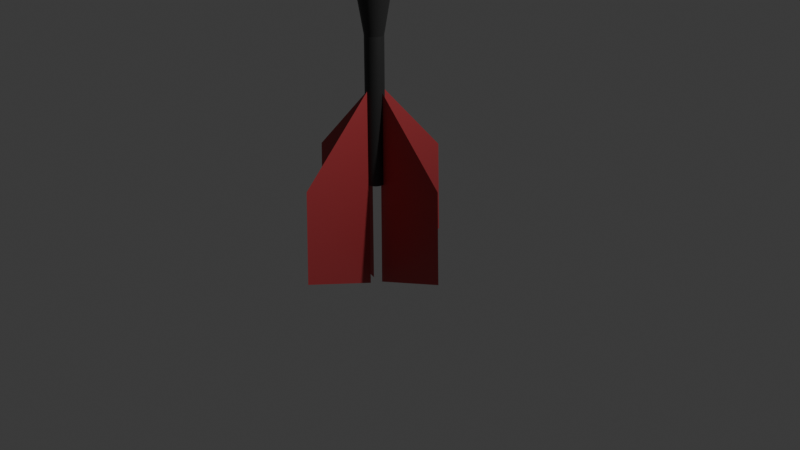 # Source: DartModel.blend  (saved by Blender 4.4.32; exported with 4.5.12 LTS)
import bpy
from mathutils import Matrix  # noqa: F401  (used for matrix-valued properties, if any)

bpy.ops.wm.read_factory_settings(use_empty=True)
scene = bpy.context.scene
scene.name = 'Scene'

# ---- collections
col_collection = bpy.data.collections.new('Collection'); scene.collection.children.link(col_collection)

# ---- materials (node trees are filled in below, after node groups)
mat_material_002 = bpy.data.materials.new('Material.002')
mat_material_003 = bpy.data.materials.new('Material.003')
mat_material_001 = bpy.data.materials.new('Material.001')
mat_material_001.preview_render_type = 'FLAT'

# ---- node groups
ng_smooth_by_angle = bpy.data.node_groups.new('Smooth by Angle', 'GeometryNodeTree')
_s = ng_smooth_by_angle.interface.new_socket(name='Mesh', in_out='OUTPUT', socket_type='NodeSocketGeometry')
_s = ng_smooth_by_angle.interface.new_socket(name='Mesh', in_out='INPUT', socket_type='NodeSocketGeometry')
_s = ng_smooth_by_angle.interface.new_socket(name='Angle', in_out='INPUT', socket_type='NodeSocketFloat')
_s.subtype = 'ANGLE'
_s.default_value = 0.5236
_s.min_value = 0.0
_s.max_value = 3.142
_s.description = 'Maximum face angle for smooth edges'
_s = ng_smooth_by_angle.interface.new_socket(name='Ignore Sharpness', in_out='INPUT', socket_type='NodeSocketBool')
_s.force_non_field = True
ng_smooth_by_angle.description = 'Set the sharpness of mesh edges based on the angle between the neighboring faces'
ng_smooth_by_angle.is_modifier = True
_N = ng_smooth_by_angle.nodes; _L = ng_smooth_by_angle.links
n0 = _N.new('GeometryNodeSetShadeSmooth'); n0.name = 'Set Shade Smooth'; n0.location = (120, -80)
n0.domain = 'EDGE'
n1 = _N.new('GeometryNodeSetShadeSmooth'); n1.name = 'Set Shade Smooth.001'; n1.location = (300, -80)
n2 = _N.new('NodeGroupOutput'); n2.name = 'Group Output'; n2.location = (480, -80)
n3 = _N.new('GeometryNodeInputMeshEdgeAngle'); n3.name = 'Edge Angle'; n3.location = (-440, -240)
n4 = _N.new('NodeGroupInput'); n4.name = 'Group Input'; n4.location = (-80, -80)
n5 = _N.new('GeometryNodeInputEdgeSmooth'); n5.name = 'Is Edge Smooth'; n5.location = (-260, -120)
n6 = _N.new('GeometryNodeInputShadeSmooth'); n6.name = 'Is Shade Smooth'; n6.location = (-440, -397)
n7 = _N.new('FunctionNodeCompare'); n7.name = 'Compare'; n7.location = (-260, -260)
n7.operation = 'LESS_EQUAL'
n7.inputs[6].default_value = (0.0, 0.0, 0.0, 0.0)
n7.inputs[7].default_value = (0.0, 0.0, 0.0, 0.0)
n8 = _N.new('FunctionNodeBooleanMath'); n8.name = 'Boolean Math.001'; n8.location = (-80, -260)
n9 = _N.new('NodeGroupInput'); n9.name = 'Group Input.001'; n9.location = (-440, -329)
n10 = _N.new('NodeGroupInput'); n10.name = 'Group Input.002'; n10.location = (-259, -189)
n11 = _N.new('FunctionNodeBooleanMath'); n11.name = 'Boolean Math'; n11.location = (-80, -149)
n11.operation = 'OR'
n12 = _N.new('FunctionNodeBooleanMath'); n12.name = 'Boolean Math.002'; n12.location = (-260, -380)
n12.operation = 'OR'
n13 = _N.new('NodeGroupInput'); n13.name = 'Group Input.003'; n13.location = (-440, -460)
_L.new(n3.outputs[0], n7.inputs[0])
_L.new(n1.outputs[0], n2.inputs[0])
_L.new(n9.outputs[1], n7.inputs[1])
_L.new(n7.outputs[0], n8.inputs[0])
_L.new(n4.outputs[0], n0.inputs[0])
_L.new(n0.outputs[0], n1.inputs[0])
_L.new(n8.outputs[0], n0.inputs[2])
_L.new(n10.outputs[2], n11.inputs[1])
_L.new(n5.outputs[0], n11.inputs[0])
_L.new(n11.outputs[0], n0.inputs[1])
_L.new(n13.outputs[2], n12.inputs[1])
_L.new(n6.outputs[0], n12.inputs[0])
_L.new(n12.outputs[0], n8.inputs[1])
n2.is_active_output = True

# ---- material node trees
mat_material_002.use_nodes = True; mat_material_002.node_tree.nodes.clear()
_N = mat_material_002.node_tree.nodes; _L = mat_material_002.node_tree.links
n0 = _N.new('ShaderNodeBsdfPrincipled'); n0.name = 'Principled BSDF'; n0.location = (10, 300)
n0.inputs[0].default_value = (0.02475, 0.02475, 0.02475, 1.0)
n1 = _N.new('ShaderNodeOutputMaterial'); n1.name = 'Material Output'; n1.location = (300, 300)
_L.new(n0.outputs[0], n1.inputs[0])
n1.is_active_output = True
mat_material_003.use_nodes = True; mat_material_003.node_tree.nodes.clear()
_N = mat_material_003.node_tree.nodes; _L = mat_material_003.node_tree.links
n0 = _N.new('ShaderNodeBsdfPrincipled'); n0.name = 'Principled BSDF'; n0.location = (10, 300)
n0.inputs[0].default_value = (0.6432, 0.6432, 0.6432, 1.0)
n0.inputs[1].default_value = 0.6587
n0.inputs[2].default_value = 0.0
n1 = _N.new('ShaderNodeOutputMaterial'); n1.name = 'Material Output'; n1.location = (300, 300)
_L.new(n0.outputs[0], n1.inputs[0])
n1.is_active_output = True
mat_material_001.use_nodes = True; mat_material_001.node_tree.nodes.clear()
_N = mat_material_001.node_tree.nodes; _L = mat_material_001.node_tree.links
n0 = _N.new('ShaderNodeBsdfPrincipled'); n0.name = 'Principled BSDF'; n0.location = (10, 300)
n0.inputs[0].default_value = (0.4424, 0.04943, 0.05632, 1.0)
n1 = _N.new('ShaderNodeOutputMaterial'); n1.name = 'Material Output'; n1.location = (300, 300)
_L.new(n0.outputs[0], n1.inputs[0])
n1.is_active_output = True

# ---- world
world_world = bpy.data.worlds.new('World'); scene.world = world_world
world_world.use_nodes = True; world_world.node_tree.nodes.clear()
_N = world_world.node_tree.nodes; _L = world_world.node_tree.links
n0 = _N.new('ShaderNodeOutputWorld'); n0.name = 'World Output'; n0.location = (300, 300)
n1 = _N.new('ShaderNodeBackground'); n1.name = 'Background'; n1.location = (10, 300)
n1.inputs[0].default_value = (0.05088, 0.05088, 0.05088, 1.0)
_L.new(n1.outputs[0], n0.inputs[0])
n0.is_active_output = True
world_world.color = (0.05088, 0.05088, 0.05088)
world_world.sun_shadow_jitter_overblur = 0.0

# ---- cameras
cam_camera = bpy.data.cameras.new('Camera')
cam_camera.clip_end = 100.0
cam_camera.ortho_scale = 7.314

# ---- lights
light_light = bpy.data.lights.new('Light', 'POINT')
light_light.energy = 1000.0
light_light.shadow_soft_size = 0.1

# ---- meshes
me_cylinder = bpy.data.meshes.new('Cylinder')
me_cylinder.from_pydata([(0.0, 0.8477, -0.369), (0.0, 0.08652, 2.03), (0.1654, 0.8314, -0.369), (0.01688, 0.08486, 2.03), (0.3244, 0.7832, -0.369), (0.03311, 0.07994, 2.03), (0.4709, 0.7048, -0.369), (0.04807, 0.07194, 2.03), (0.5994, 0.5994, -0.369), (0.06118, 0.06118, 2.03), (0.7048, 0.4709, -0.369), (0.07194, 0.04807, 2.03), (0.7832, 0.3244, -0.369), (0.07994, 0.03311, 2.03), (0.8314, 0.1654, -0.369), (0.08486, 0.01688, 2.03), (0.8477, 6.045e-10, -0.369), (0.08652, 0.0, 2.03), (0.8314, -0.1654, -0.369), (0.08486, -0.01688, 2.03), (0.7832, -0.3244, -0.369), (0.07994, -0.03311, 2.03), (0.7048, -0.4709, -0.369), (0.07194, -0.04807, 2.03), (0.5994, -0.5994, -0.369), (0.06118, -0.06118, 2.03), (0.4709, -0.7048, -0.369), (0.04807, -0.07194, 2.03), (0.3244, -0.7832, -0.369), (0.03311, -0.07994, 2.03), (0.1654, -0.8314, -0.369), (0.01688, -0.08486, 2.03), (0.0, -0.8477, -0.369), (0.0, -0.08652, 2.03), (-0.1654, -0.8314, -0.369), (-0.01688, -0.08486, 2.03), (-0.3244, -0.7832, -0.369), (-0.03311, -0.07994, 2.03), (-0.4709, -0.7048, -0.369), (-0.04807, -0.07194, 2.03), (-0.5994, -0.5994, -0.369), (-0.06118, -0.06118, 2.03), (-0.7048, -0.4709, -0.369), (-0.07194, -0.04807, 2.03), (-0.7832, -0.3244, -0.369), (-0.07994, -0.03311, 2.03), (-0.8314, -0.1654, -0.369), (-0.08486, -0.01688, 2.03), (-0.8477, 6.045e-10, -0.369), (-0.08652, 0.0, 2.03), (-0.8314, 0.1654, -0.369), (-0.08486, 0.01688, 2.03), (-0.7832, 0.3244, -0.369), (-0.07994, 0.03311, 2.03), (-0.7048, 0.4709, -0.369), (-0.07194, 0.04807, 2.03), (-0.5994, 0.5994, -0.369), (-0.06118, 0.06118, 2.03), (-0.4709, 0.7048, -0.369), (-0.04807, 0.07194, 2.03), (-0.3244, 0.7832, -0.369), (-0.03311, 0.07994, 2.03), (-0.1654, 0.8314, -0.369), (-0.01688, 0.08486, 2.03), (0.1951, 0.9808, 1.0), (0.0, 1.0, 1.0), (0.3827, 0.9239, 1.0), (0.5556, 0.8315, 1.0), (0.7071, 0.7071, 1.0), (0.8315, 0.5556, 1.0), (0.9239, 0.3827, 1.0), (0.9808, 0.1951, 1.0), (1.0, 0.0, 1.0), (0.9808, -0.1951, 1.0), (0.9239, -0.3827, 1.0), (0.8315, -0.5556, 1.0), (0.7071, -0.7071, 1.0), (0.5556, -0.8315, 1.0), (0.3827, -0.9239, 1.0), (0.1951, -0.9808, 1.0), (0.0, -1.0, 1.0), (-0.1951, -0.9808, 1.0), (-0.3827, -0.9239, 1.0), (-0.5556, -0.8315, 1.0), (-0.7071, -0.7071, 1.0), (-0.8315, -0.5556, 1.0), (-0.9239, -0.3827, 1.0), (-0.9808, -0.1951, 1.0), (-1.0, 0.0, 1.0), (-0.9808, 0.1951, 1.0), (-0.9239, 0.3827, 1.0), (-0.8315, 0.5556, 1.0), (-0.7071, 0.7071, 1.0), (-0.5556, 0.8315, 1.0), (-0.3827, 0.9239, 1.0), (-0.1951, 0.9808, 1.0), (0.03159, 0.1588, 2.03), (0.0, 0.1619, 2.03), (0.06197, 0.1496, 2.03), (0.08997, 0.1346, 2.03), (0.1145, 0.1145, 2.03), (0.1346, 0.08997, 2.03), (0.1496, 0.06197, 2.03), (0.1588, 0.03159, 2.03), (0.1619, 0.0, 2.03), (0.1588, -0.03159, 2.03), (0.1496, -0.06197, 2.03), (0.1346, -0.08997, 2.03), (0.1145, -0.1145, 2.03), (0.08997, -0.1346, 2.03), (0.06197, -0.1496, 2.03), (0.03159, -0.1588, 2.03), (0.0, -0.1619, 2.03), (-0.03159, -0.1588, 2.03), (-0.06197, -0.1496, 2.03), (-0.08997, -0.1346, 2.03), (-0.1145, -0.1145, 2.03), (-0.1346, -0.08997, 2.03), (-0.1496, -0.06197, 2.03), (-0.1588, -0.03159, 2.03), (-0.1619, 0.0, 2.03), (-0.1588, 0.03159, 2.03), (-0.1496, 0.06197, 2.03), (-0.1346, 0.08997, 2.03), (-0.1145, 0.1145, 2.03), (-0.08997, 0.1346, 2.03), (-0.06197, 0.1496, 2.03), (-0.03159, 0.1588, 2.03), (0.01688, 0.08486, 2.463), (1.333e-06, 0.08652, 2.463), (0.03311, 0.07994, 2.463), (0.04807, 0.07194, 2.463), (0.06118, 0.06118, 2.463), (0.07194, 0.04807, 2.463), (0.07994, 0.03311, 2.463), (0.08486, 0.01688, 2.463), (0.08652, 0.0, 2.463), (0.08486, -0.01688, 2.463), (0.07994, -0.03311, 2.463), (0.07194, -0.04807, 2.463), (0.06118, -0.06118, 2.463), (0.04807, -0.07194, 2.463), (0.03311, -0.07994, 2.463), (0.01688, -0.08486, 2.463), (1.333e-06, -0.08652, 2.463), (-0.01688, -0.08486, 2.463), (-0.03311, -0.07994, 2.463), (-0.04807, -0.07194, 2.463), (-0.06118, -0.06118, 2.463), (-0.07194, -0.04807, 2.463), (-0.07993, -0.03311, 2.463), (-0.08486, -0.01688, 2.463), (-0.08652, 0.0, 2.463), (-0.08486, 0.01688, 2.463), (-0.07993, 0.03311, 2.463), (-0.07194, 0.04807, 2.463), (-0.06118, 0.06118, 2.463), (-0.04807, 0.07194, 2.463), (-0.03311, 0.07994, 2.463), (-0.01688, 0.08486, 2.463), (0.002441, 0.01228, 2.538), (-1.222e-06, 0.01252, 2.538), (0.004789, 0.01156, 2.538), (0.006953, 0.01041, 2.538), (0.00885, 0.008851, 2.538), (0.01041, 0.006954, 2.538), (0.01156, 0.00479, 2.538), (0.01228, 0.002442, 2.538), (0.01252, -1.956e-10, 2.538), (0.01228, -0.002442, 2.538), (0.01156, -0.00479, 2.538), (0.01041, -0.006954, 2.538), (0.00885, -0.008851, 2.538), (0.006953, -0.01041, 2.538), (0.004789, -0.01156, 2.538), (0.002441, -0.01228, 2.538), (-1.222e-06, -0.01252, 2.538), (-0.002443, -0.01228, 2.538), (-0.004791, -0.01156, 2.538), (-0.006955, -0.01041, 2.538), (-0.008852, -0.008851, 2.538), (-0.01041, -0.006954, 2.538), (-0.01157, -0.00479, 2.538), (-0.01228, -0.002442, 2.538), (-0.01252, -1.956e-10, 2.538), (-0.01228, 0.002442, 2.538), (-0.01157, 0.00479, 2.538), (-0.01041, 0.006954, 2.538), (-0.008852, 0.008851, 2.538), (-0.006955, 0.01041, 2.538), (-0.004791, 0.01156, 2.538), (-0.002443, 0.01228, 2.538), (0.0, 0.9174, -0.3484), (0.179, 0.8998, -0.3484), (0.3511, 0.8476, -0.3484), (0.5097, 0.7628, -0.3484), (0.6487, 0.6487, -0.3484), (0.7628, 0.5097, -0.3484), (0.8476, 0.3511, -0.3484), (0.8998, 0.179, -0.3484), (0.9174, 6.045e-10, -0.3484), (0.8998, -0.179, -0.3484), (0.8476, -0.3511, -0.3484), (0.7628, -0.5097, -0.3484), (0.6487, -0.6487, -0.3484), (0.5097, -0.7628, -0.3484), (0.3511, -0.8476, -0.3484), (0.179, -0.8998, -0.3484), (0.0, -0.9174, -0.3484), (-0.179, -0.8998, -0.3484), (-0.3511, -0.8476, -0.3484), (-0.5097, -0.7628, -0.3484), (-0.6487, -0.6487, -0.3484), (-0.7628, -0.5097, -0.3484), (-0.8476, -0.3511, -0.3484), (-0.8998, -0.179, -0.3484), (-0.9174, 6.045e-10, -0.3484), (-0.8998, 0.179, -0.3484), (-0.8476, 0.3511, -0.3484), (-0.7628, 0.5097, -0.3484), (-0.6487, 0.6487, -0.3484), (-0.5097, 0.7628, -0.3484), (-0.3511, 0.8476, -0.3484), (-0.179, 0.8998, -0.3484), (0.0, 0.9119, -0.3514), (0.1779, 0.8944, -0.3514), (0.349, 0.8425, -0.3514), (0.5066, 0.7582, -0.3514), (0.6448, 0.6448, -0.3514), (0.7582, 0.5066, -0.3514), (0.8425, 0.349, -0.3514), (0.8944, 0.1779, -0.3514), (0.9119, 6.045e-10, -0.3514), (0.8944, -0.1779, -0.3514), (0.8425, -0.349, -0.3514), (0.7582, -0.5066, -0.3514), (0.6448, -0.6448, -0.3514), (0.5066, -0.7582, -0.3514), (0.349, -0.8425, -0.3514), (0.1779, -0.8944, -0.3514), (0.0, -0.9119, -0.3514), (-0.1779, -0.8944, -0.3514), (-0.349, -0.8425, -0.3514), (-0.5066, -0.7582, -0.3514), (-0.6448, -0.6448, -0.3514), (-0.7582, -0.5066, -0.3514), (-0.8425, -0.349, -0.3514), (-0.8944, -0.1779, -0.3514), (-0.9119, 6.045e-10, -0.3514), (-0.8944, 0.1779, -0.3514), (-0.8425, 0.349, -0.3514), (-0.7582, 0.5066, -0.3514), (-0.6448, 0.6448, -0.3514), (-0.5066, 0.7582, -0.3514), (-0.349, 0.8425, -0.3514), (-0.1779, 0.8944, -0.3514), (7.175e-09, 0.3889, -0.8185), (0.07587, 0.3814, -0.8185), (0.1488, 0.3593, -0.8185), (0.2161, 0.3234, -0.8185), (0.275, 0.275, -0.8185), (0.3234, 0.2161, -0.8185), (0.3593, 0.1488, -0.8185), (0.3814, 0.07587, -0.8185), (0.3889, 1.121e-08, -0.8185), (0.3814, -0.07587, -0.8185), (0.3593, -0.1488, -0.8185), (0.3234, -0.2161, -0.8185), (0.275, -0.275, -0.8185), (0.2161, -0.3234, -0.8185), (0.1488, -0.3593, -0.8185), (0.07587, -0.3814, -0.8185), (7.175e-09, -0.3889, -0.8185), (-0.07587, -0.3814, -0.8185), (-0.1488, -0.3593, -0.8185), (-0.2161, -0.3234, -0.8185), (-0.275, -0.275, -0.8185), (-0.3234, -0.2161, -0.8185), (-0.3593, -0.1488, -0.8185), (-0.3814, -0.07587, -0.8185), (-0.3889, 1.121e-08, -0.8185), (-0.3814, 0.07587, -0.8185), (-0.3593, 0.1488, -0.8185), (-0.3234, 0.2161, -0.8185), (-0.275, 0.275, -0.8185), (-0.2161, 0.3234, -0.8185), (-0.1488, 0.3593, -0.8185), (-0.07587, 0.3814, -0.8185), (-7.292e-10, 0.8477, -0.3796), (0.1654, 0.8314, -0.3796), (0.3244, 0.7832, -0.3796), (0.4709, 0.7048, -0.3796), (0.5994, 0.5994, -0.3796), (0.7048, 0.4709, -0.3796), (0.7832, 0.3244, -0.3796), (0.8314, 0.1654, -0.3796), (0.8477, 6.045e-10, -0.3796), (0.8314, -0.1654, -0.3796), (0.7832, -0.3244, -0.3796), (0.7048, -0.4709, -0.3796), (0.5994, -0.5994, -0.3796), (0.4709, -0.7048, -0.3796), (0.3244, -0.7832, -0.3796), (0.1654, -0.8314, -0.3796), (-7.292e-10, -0.8477, -0.3796), (-0.1654, -0.8314, -0.3796), (-0.3244, -0.7832, -0.3796), (-0.4709, -0.7048, -0.3796), (-0.5994, -0.5994, -0.3796), (-0.7048, -0.4709, -0.3796), (-0.7832, -0.3244, -0.3796), (-0.8314, -0.1654, -0.3796), (-0.8477, 6.045e-10, -0.3796), (-0.8314, 0.1654, -0.3796), (-0.7832, 0.3244, -0.3796), (-0.7048, 0.4709, -0.3796), (-0.5994, 0.5994, -0.3796), (-0.4709, 0.7048, -0.3796), (-0.3244, 0.7832, -0.3796), (-0.1654, 0.8314, -0.3796), (-2.905e-06, 0.3889, -1.65), (0.07587, 0.3814, -1.65), (0.1488, 0.3593, -1.65), (0.2161, 0.3234, -1.65), (0.275, 0.275, -1.65), (0.3234, 0.2161, -1.65), (0.3593, 0.1488, -1.65), (0.3814, 0.07587, -1.65), (0.3889, 1.121e-08, -1.65), (0.3814, -0.07587, -1.65), (0.3593, -0.1488, -1.65), (0.3234, -0.2161, -1.65), (0.275, -0.275, -1.65), (0.2161, -0.3234, -1.65), (0.1488, -0.3593, -1.65), (0.07587, -0.3814, -1.65), (-2.905e-06, -0.3889, -1.65), (-0.07588, -0.3814, -1.65), (-0.1488, -0.3593, -1.65), (-0.2161, -0.3234, -1.65), (-0.275, -0.275, -1.65), (-0.3234, -0.2161, -1.65), (-0.3593, -0.1488, -1.65), (-0.3814, -0.07587, -1.65), (-0.3889, 1.121e-08, -1.65), (-0.3814, 0.07587, -1.65), (-0.3593, 0.1488, -1.65), (-0.3234, 0.2161, -1.65), (-0.275, 0.275, -1.65), (-0.2161, 0.3234, -1.65), (-0.1488, 0.3593, -1.65), (-0.07588, 0.3814, -1.65), (-1.172e-06, 0.3889, -1.804), (0.07587, 0.3814, -1.804), (0.1488, 0.3593, -1.804), (0.2161, 0.3234, -1.804), (0.275, 0.275, -1.804), (0.3234, 0.2161, -1.804), (0.3593, 0.1488, -1.804), (0.3814, 0.07587, -1.804), (0.3889, 1.121e-08, -1.804), (0.3814, -0.07587, -1.804), (0.3593, -0.1488, -1.804), (0.3234, -0.2161, -1.804), (0.275, -0.275, -1.804), (0.2161, -0.3234, -1.804), (0.1488, -0.3593, -1.804), (0.07587, -0.3814, -1.804), (-1.172e-06, -0.3889, -1.804), (-0.07588, -0.3814, -1.804), (-0.1488, -0.3593, -1.804), (-0.2161, -0.3234, -1.804), (-0.275, -0.275, -1.804), (-0.3234, -0.2161, -1.804), (-0.3593, -0.1488, -1.804), (-0.3814, -0.07587, -1.804), (-0.3889, 1.121e-08, -1.804), (-0.3814, 0.07587, -1.804), (-0.3593, 0.1488, -1.804), (-0.3234, 0.2161, -1.804), (-0.275, 0.275, -1.804), (-0.2161, 0.3234, -1.804), (-0.1488, 0.3593, -1.804), (-0.07588, 0.3814, -1.804)], [], [(192, 65, 64, 193), (193, 64, 66, 194), (194, 66, 67, 195), (195, 67, 68, 196), (196, 68, 69, 197), (197, 69, 70, 198), (198, 70, 71, 199), (199, 71, 72, 200), (200, 72, 73, 201), (201, 73, 74, 202), (202, 74, 75, 203), (203, 75, 76, 204), (204, 76, 77, 205), (205, 77, 78, 206), (206, 78, 79, 207), (207, 79, 80, 208), (208, 80, 81, 209), (209, 81, 82, 210), (210, 82, 83, 211), (211, 83, 84, 212), (212, 84, 85, 213), (213, 85, 86, 214), (214, 86, 87, 215), (215, 87, 88, 216), (216, 88, 89, 217), (217, 89, 90, 218), (218, 90, 91, 219), (219, 91, 92, 220), (220, 92, 93, 221), (221, 93, 94, 222), (25, 23, 139, 140), (222, 94, 95, 223), (223, 95, 65, 192), (28, 30, 303, 302), (97, 96, 64, 65), (96, 98, 66, 64), (98, 99, 67, 66), (99, 100, 68, 67), (100, 101, 69, 68), (101, 102, 70, 69), (102, 103, 71, 70), (103, 104, 72, 71), (104, 105, 73, 72), (105, 106, 74, 73), (106, 107, 75, 74), (107, 108, 76, 75), (108, 109, 77, 76), (109, 110, 78, 77), (110, 111, 79, 78), (111, 112, 80, 79), (112, 113, 81, 80), (113, 114, 82, 81), (114, 115, 83, 82), (115, 116, 84, 83), (116, 117, 85, 84), (117, 118, 86, 85), (118, 119, 87, 86), (119, 120, 88, 87), (120, 121, 89, 88), (121, 122, 90, 89), (122, 123, 91, 90), (123, 124, 92, 91), (124, 125, 93, 92), (125, 126, 94, 93), (126, 127, 95, 94), (127, 97, 65, 95), (1, 3, 96, 97), (3, 5, 98, 96), (5, 7, 99, 98), (7, 9, 100, 99), (9, 11, 101, 100), (11, 13, 102, 101), (13, 15, 103, 102), (15, 17, 104, 103), (17, 19, 105, 104), (19, 21, 106, 105), (21, 23, 107, 106), (23, 25, 108, 107), (25, 27, 109, 108), (27, 29, 110, 109), (29, 31, 111, 110), (31, 33, 112, 111), (33, 35, 113, 112), (35, 37, 114, 113), (37, 39, 115, 114), (39, 41, 116, 115), (41, 43, 117, 116), (43, 45, 118, 117), (45, 47, 119, 118), (47, 49, 120, 119), (49, 51, 121, 120), (51, 53, 122, 121), (53, 55, 123, 122), (55, 57, 124, 123), (57, 59, 125, 124), (59, 61, 126, 125), (61, 63, 127, 126), (63, 1, 97, 127), (143, 142, 174, 175), (53, 51, 153, 154), (27, 25, 140, 141), (55, 53, 154, 155), (29, 27, 141, 142), (3, 1, 129, 128), (57, 55, 155, 156), (31, 29, 142, 143), (5, 3, 128, 130), (59, 57, 156, 157), (33, 31, 143, 144), (7, 5, 130, 131), (61, 59, 157, 158), (35, 33, 144, 145), (9, 7, 131, 132), (63, 61, 158, 159), (37, 35, 145, 146), (11, 9, 132, 133), (1, 63, 159, 129), (39, 37, 146, 147), (13, 11, 133, 134), (41, 39, 147, 148), (15, 13, 134, 135), (43, 41, 148, 149), (17, 15, 135, 136), (45, 43, 149, 150), (19, 17, 136, 137), (47, 45, 150, 151), (21, 19, 137, 138), (49, 47, 151, 152), (23, 21, 138, 139), (51, 49, 152, 153), (160, 161, 191, 190, 189, 188, 187, 186, 185, 184, 183, 182, 181, 180, 179, 178, 177, 176, 175, 174, 173, 172, 171, 170, 169, 168, 167, 166, 165, 164, 163, 162), (130, 128, 160, 162), (157, 156, 188, 189), (144, 143, 175, 176), (131, 130, 162, 163), (158, 157, 189, 190), (145, 144, 176, 177), (132, 131, 163, 164), (159, 158, 190, 191), (146, 145, 177, 178), (133, 132, 164, 165), (129, 159, 191, 161), (147, 146, 178, 179), (134, 133, 165, 166), (148, 147, 179, 180), (135, 134, 166, 167), (149, 148, 180, 181), (136, 135, 167, 168), (150, 149, 181, 182), (137, 136, 168, 169), (151, 150, 182, 183), (138, 137, 169, 170), (152, 151, 183, 184), (139, 138, 170, 171), (153, 152, 184, 185), (140, 139, 171, 172), (154, 153, 185, 186), (141, 140, 172, 173), (155, 154, 186, 187), (142, 141, 173, 174), (128, 129, 161, 160), (156, 155, 187, 188), (225, 224, 192, 193), (226, 225, 193, 194), (227, 226, 194, 195), (228, 227, 195, 196), (229, 228, 196, 197), (230, 229, 197, 198), (231, 230, 198, 199), (232, 231, 199, 200), (233, 232, 200, 201), (234, 233, 201, 202), (235, 234, 202, 203), (236, 235, 203, 204), (237, 236, 204, 205), (238, 237, 205, 206), (239, 238, 206, 207), (240, 239, 207, 208), (241, 240, 208, 209), (242, 241, 209, 210), (243, 242, 210, 211), (244, 243, 211, 212), (245, 244, 212, 213), (246, 245, 213, 214), (247, 246, 214, 215), (248, 247, 215, 216), (249, 248, 216, 217), (250, 249, 217, 218), (251, 250, 218, 219), (252, 251, 219, 220), (253, 252, 220, 221), (254, 253, 221, 222), (255, 254, 222, 223), (224, 255, 223, 192), (2, 0, 224, 225), (4, 2, 225, 226), (6, 4, 226, 227), (8, 6, 227, 228), (10, 8, 228, 229), (12, 10, 229, 230), (14, 12, 230, 231), (16, 14, 231, 232), (18, 16, 232, 233), (20, 18, 233, 234), (22, 20, 234, 235), (24, 22, 235, 236), (26, 24, 236, 237), (28, 26, 237, 238), (30, 28, 238, 239), (32, 30, 239, 240), (34, 32, 240, 241), (36, 34, 241, 242), (38, 36, 242, 243), (40, 38, 243, 244), (42, 40, 244, 245), (44, 42, 245, 246), (46, 44, 246, 247), (48, 46, 247, 248), (50, 48, 248, 249), (52, 50, 249, 250), (54, 52, 250, 251), (56, 54, 251, 252), (58, 56, 252, 253), (60, 58, 253, 254), (62, 60, 254, 255), (0, 62, 255, 224), (281, 282, 346, 345), (2, 4, 290, 289), (56, 58, 317, 316), (30, 32, 304, 303), (4, 6, 291, 290), (58, 60, 318, 317), (32, 34, 305, 304), (6, 8, 292, 291), (60, 62, 319, 318), (34, 36, 306, 305), (8, 10, 293, 292), (62, 0, 288, 319), (36, 38, 307, 306), (10, 12, 294, 293), (38, 40, 308, 307), (12, 14, 295, 294), (40, 42, 309, 308), (14, 16, 296, 295), (42, 44, 310, 309), (16, 18, 297, 296), (44, 46, 311, 310), (18, 20, 298, 297), (46, 48, 312, 311), (20, 22, 299, 298), (48, 50, 313, 312), (22, 24, 300, 299), (50, 52, 314, 313), (24, 26, 301, 300), (52, 54, 315, 314), (26, 28, 302, 301), (0, 2, 289, 288), (54, 56, 316, 315), (257, 256, 288, 289), (258, 257, 289, 290), (259, 258, 290, 291), (260, 259, 291, 292), (261, 260, 292, 293), (262, 261, 293, 294), (263, 262, 294, 295), (264, 263, 295, 296), (265, 264, 296, 297), (266, 265, 297, 298), (267, 266, 298, 299), (268, 267, 299, 300), (269, 268, 300, 301), (270, 269, 301, 302), (271, 270, 302, 303), (272, 271, 303, 304), (273, 272, 304, 305), (274, 273, 305, 306), (275, 274, 306, 307), (276, 275, 307, 308), (277, 276, 308, 309), (278, 277, 309, 310), (279, 278, 310, 311), (280, 279, 311, 312), (281, 280, 312, 313), (282, 281, 313, 314), (283, 282, 314, 315), (284, 283, 315, 316), (285, 284, 316, 317), (286, 285, 317, 318), (287, 286, 318, 319), (256, 287, 319, 288), (348, 349, 381, 380), (268, 269, 333, 332), (282, 283, 347, 346), (269, 270, 334, 333), (256, 257, 321, 320), (283, 284, 348, 347), (270, 271, 335, 334), (257, 258, 322, 321), (284, 285, 349, 348), (271, 272, 336, 335), (258, 259, 323, 322), (285, 286, 350, 349), (272, 273, 337, 336), (259, 260, 324, 323), (286, 287, 351, 350), (273, 274, 338, 337), (260, 261, 325, 324), (287, 256, 320, 351), (274, 275, 339, 338), (261, 262, 326, 325), (275, 276, 340, 339), (262, 263, 327, 326), (276, 277, 341, 340), (263, 264, 328, 327), (277, 278, 342, 341), (264, 265, 329, 328), (278, 279, 343, 342), (265, 266, 330, 329), (279, 280, 344, 343), (266, 267, 331, 330), (280, 281, 345, 344), (267, 268, 332, 331), (352, 353, 354, 355, 356, 357, 358, 359, 360, 361, 362, 363, 364, 365, 366, 367, 368, 369, 370, 371, 372, 373, 374, 375, 376, 377, 378, 379, 380, 381, 382, 383), (335, 336, 368, 367), (322, 323, 355, 354), (349, 350, 382, 381), (336, 337, 369, 368), (323, 324, 356, 355), (350, 351, 383, 382), (337, 338, 370, 369), (324, 325, 357, 356), (351, 320, 352, 383), (338, 339, 371, 370), (325, 326, 358, 357), (339, 340, 372, 371), (326, 327, 359, 358), (340, 341, 373, 372), (327, 328, 360, 359), (341, 342, 374, 373), (328, 329, 361, 360), (342, 343, 375, 374), (329, 330, 362, 361), (343, 344, 376, 375), (330, 331, 363, 362), (344, 345, 377, 376), (331, 332, 364, 363), (345, 346, 378, 377), (332, 333, 365, 364), (346, 347, 379, 378), (333, 334, 366, 365), (320, 321, 353, 352), (347, 348, 380, 379), (334, 335, 367, 366), (321, 322, 354, 353)])
me_cylinder.polygons.foreach_set('use_smooth', [1, 1, 1, 1, 1, 1, 1, 1, 1, 1, 1, 1, 1, 1, 1, 1, 1, 1, 1, 1, 1, 1, 1, 1, 1, 1, 1, 1, 1, 1, 0, 1, 1, 1, 1, 1, 1, 1, 1, 1, 1, 1, 1, 1, 1, 1, 1, 1, 1, 1, 1, 1, 1, 1, 1, 1, 1, 1, 1, 1, 1, 1, 1, 1, 1, 1, 1, 1, 1, 1, 1, 1, 1, 1, 1, 1, 1, 1, 1, 1, 1, 1, 1, 1, 1, 1, 1, 1, 1, 1, 1, 1, 1, 1, 1, 1, 1, 1, 0, 0, 0, 0, 0, 0, 0, 0, 0, 0, 0, 0, 0, 0, 0, 0, 0, 0, 0, 0, 0, 0, 0, 0, 0, 0, 0, 0, 0, 0, 0, 0, 0, 0, 0, 0, 0, 0, 0, 0, 0, 0, 0, 0, 0, 0, 0, 0, 0, 0, 0, 0, 0, 0, 0, 0, 0, 0, 0, 0, 0, 0, 0, 0, 1, 1, 1, 1, 1, 1, 1, 1, 1, 1, 1, 1, 1, 1, 1, 1, 1, 1, 1, 1, 1, 1, 1, 1, 1, 1, 1, 1, 1, 1, 1, 1, 1, 1, 1, 1, 1, 1, 1, 1, 1, 1, 1, 1, 1, 1, 1, 1, 1, 1, 1, 1, 1, 1, 1, 1, 1, 1, 1, 1, 1, 1, 1, 1, 1, 1, 1, 1, 1, 1, 1, 1, 1, 1, 1, 1, 1, 1, 1, 1, 1, 1, 1, 1, 1, 1, 1, 1, 1, 1, 1, 1, 1, 1, 1, 1, 1, 1, 1, 1, 1, 1, 1, 1, 1, 1, 1, 1, 1, 1, 1, 1, 1, 1, 1, 1, 1, 1, 1, 1, 1, 1, 1, 1, 1, 1, 1, 1, 1, 1, 1, 1, 1, 1, 1, 1, 1, 1, 1, 1, 1, 1, 1, 1, 1, 1, 1, 1, 1, 1, 1, 1, 1, 1, 1, 1, 1, 1, 1, 1, 1, 1, 1, 1, 1, 1, 1, 1, 1, 1, 1, 1, 1, 1, 1, 1, 1, 1, 1, 1, 1, 1, 1, 1, 1, 1, 1, 1, 1, 1, 1, 1])
me_cylinder.polygons.foreach_set('material_index', [0, 2, 0, 0, 2, 0, 0, 2, 0, 0, 2, 0, 0, 2, 0, 0, 2, 0, 0, 2, 0, 0, 2, 0, 0, 2, 0, 0, 2, 0, 1, 0, 2, 0, 0, 0, 0, 0, 0, 0, 0, 0, 0, 0, 0, 0, 0, 0, 0, 0, 0, 0, 0, 0, 0, 0, 0, 0, 0, 0, 0, 0, 0, 0, 0, 0, 0, 0, 0, 0, 0, 0, 0, 0, 0, 0, 0, 0, 0, 0, 0, 0, 0, 0, 0, 0, 0, 0, 0, 0, 0, 0, 0, 0, 0, 0, 0, 0, 1, 1, 1, 1, 1, 1, 1, 1, 1, 1, 1, 1, 1, 1, 1, 1, 1, 1, 1, 1, 1, 1, 1, 1, 1, 1, 1, 1, 1, 1, 1, 1, 1, 1, 1, 1, 1, 1, 1, 1, 1, 1, 1, 1, 1, 1, 1, 1, 1, 1, 1, 1, 1, 1, 1, 1, 1, 1, 1, 1, 1, 1, 1, 1, 0, 0, 0, 0, 0, 0, 0, 0, 0, 0, 0, 0, 0, 0, 0, 0, 0, 0, 0, 0, 0, 0, 0, 0, 0, 0, 0, 0, 0, 0, 0, 0, 0, 0, 0, 0, 0, 0, 0, 0, 0, 0, 0, 0, 0, 0, 0, 0, 0, 0, 0, 0, 0, 0, 0, 0, 0, 0, 0, 0, 0, 0, 0, 0, 0, 0, 0, 0, 0, 0, 0, 0, 0, 0, 0, 0, 0, 0, 0, 0, 0, 0, 0, 0, 0, 0, 0, 0, 0, 0, 0, 0, 0, 0, 0, 0, 0, 0, 0, 0, 0, 0, 0, 0, 0, 0, 0, 0, 0, 0, 0, 0, 0, 0, 0, 0, 0, 0, 0, 0, 0, 0, 0, 0, 0, 0, 0, 0, 0, 0, 0, 0, 0, 0, 0, 0, 0, 0, 0, 0, 0, 0, 0, 0, 0, 0, 0, 0, 0, 0, 0, 0, 0, 0, 0, 0, 0, 0, 0, 0, 0, 0, 0, 0, 0, 0, 0, 0, 0, 0, 0, 0, 0, 0, 0, 0, 0, 0, 0, 0, 0, 0, 0, 0, 0, 0, 0, 0, 0, 0, 0, 0])
_uv = me_cylinder.uv_layers.new(name='UVMap')
_uv.uv.foreach_set('vector', [1.0, 0.5, 1.0, 1.0, 0.9688, 1.0, 0.9688, 0.5, 0.9688, 0.5, 0.9688, 1.0, 0.9375, 1.0, 0.9375, 0.5, 0.9375, 0.5, 0.9375, 1.0, 0.9062, 1.0, 0.9062, 0.5, 0.9062, 0.5, 0.9062, 1.0, 0.875, 1.0, 0.875, 0.5, 0.875, 0.5, 0.875, 1.0, 0.8438, 1.0, 0.8438, 0.5, 0.8438, 0.5, 0.8438, 1.0, 0.8125, 1.0, 0.8125, 0.5, 0.8125, 0.5, 0.8125, 1.0, 0.7812, 1.0, 0.7812, 0.5, 0.7812, 0.5, 0.7812, 1.0, 0.75, 1.0, 0.75, 0.5, 0.75, 0.5, 0.75, 1.0, 0.7188, 1.0, 0.7188, 0.5, 0.7188, 0.5, 0.7188, 1.0, 0.6875, 1.0, 0.6875, 0.5, 0.6875, 0.5, 0.6875, 1.0, 0.6562, 1.0, 0.6562, 0.5, 0.6562, 0.5, 0.6562, 1.0, 0.625, 1.0, 0.625, 0.5, 0.625, 0.5, 0.625, 1.0, 0.5938, 1.0, 0.5938, 0.5, 0.5938, 0.5, 0.5938, 1.0, 0.5625, 1.0, 0.5625, 0.5, 0.5625, 0.5, 0.5625, 1.0, 0.5312, 1.0, 0.5312, 0.5, 0.5312, 0.5, 0.5312, 1.0, 0.5, 1.0, 0.5, 0.5, 0.5, 0.5, 0.5, 1.0, 0.4688, 1.0, 0.4688, 0.5, 0.4688, 0.5, 0.4688, 1.0, 0.4375, 1.0, 0.4375, 0.5, 0.4375, 0.5, 0.4375, 1.0, 0.4062, 1.0, 0.4062, 0.5, 0.4062, 0.5, 0.4062, 1.0, 0.375, 1.0, 0.375, 0.5, 0.375, 0.5, 0.375, 1.0, 0.3438, 1.0, 0.3438, 0.5, 0.3438, 0.5, 0.3438, 1.0, 0.3125, 1.0, 0.3125, 0.5, 0.3125, 0.5, 0.3125, 1.0, 0.2812, 1.0, 0.2812, 0.5, 0.2812, 0.5, 0.2812, 1.0, 0.25, 1.0, 0.25, 0.5, 0.25, 0.5, 0.25, 1.0, 0.2188, 1.0, 0.2188, 0.5, 0.2188, 0.5, 0.2188, 1.0, 0.1875, 1.0, 0.1875, 0.5, 0.1875, 0.5, 0.1875, 1.0, 0.1562, 1.0, 0.1562, 0.5, 0.1562, 0.5, 0.1562, 1.0, 0.125, 1.0, 0.125, 0.5, 0.125, 0.5, 0.125, 1.0, 0.09375, 1.0, 0.09375, 0.5, 0.09375, 0.5, 0.09375, 1.0, 0.0625, 1.0, 0.0625, 0.5, 0.2647, 0.2353, 0.2673, 0.2385, 0.2673, 0.2385, 0.2647, 0.2353, 0.0625, 0.5, 0.0625, 1.0, 0.03125, 1.0, 0.03125, 0.5, 0.03125, 0.5, 0.03125, 1.0, 0.0, 1.0, 0.0, 0.5, 0.8349, 0.04512, 0.7933, 0.0325, 0.7933, 0.0325, 0.8349, 0.04512, 0.25, 0.2889, 0.2576, 0.2881, 0.2968, 0.4854, 0.25, 0.49, 0.2576, 0.2881, 0.2649, 0.2859, 0.3418, 0.4717, 0.2968, 0.4854, 0.2649, 0.2859, 0.2716, 0.2823, 0.3833, 0.4496, 0.3418, 0.4717, 0.2716, 0.2823, 0.2775, 0.2775, 0.4197, 0.4197, 0.3833, 0.4496, 0.2775, 0.2775, 0.2823, 0.2716, 0.4496, 0.3833, 0.4197, 0.4197, 0.2823, 0.2716, 0.2859, 0.2649, 0.4717, 0.3418, 0.4496, 0.3833, 0.2859, 0.2649, 0.2881, 0.2576, 0.4854, 0.2968, 0.4717, 0.3418, 0.2881, 0.2576, 0.2889, 0.25, 0.49, 0.25, 0.4854, 0.2968, 0.2889, 0.25, 0.2881, 0.2424, 0.4854, 0.2032, 0.49, 0.25, 0.2881, 0.2424, 0.2859, 0.2351, 0.4717, 0.1582, 0.4854, 0.2032, 0.2859, 0.2351, 0.2823, 0.2284, 0.4496, 0.1167, 0.4717, 0.1582, 0.2823, 0.2284, 0.2775, 0.2225, 0.4197, 0.08029, 0.4496, 0.1167, 0.2775, 0.2225, 0.2716, 0.2177, 0.3833, 0.05045, 0.4197, 0.08029, 0.2716, 0.2177, 0.2649, 0.2141, 0.3418, 0.02827, 0.3833, 0.05045, 0.2649, 0.2141, 0.2576, 0.2119, 0.2968, 0.01461, 0.3418, 0.02827, 0.2576, 0.2119, 0.25, 0.2111, 0.25, 0.01, 0.2968, 0.01461, 0.25, 0.2111, 0.2424, 0.2119, 0.2032, 0.01461, 0.25, 0.01, 0.2424, 0.2119, 0.2351, 0.2141, 0.1582, 0.02827, 0.2032, 0.01461, 0.2351, 0.2141, 0.2284, 0.2177, 0.1167, 0.05045, 0.1582, 0.02827, 0.2284, 0.2177, 0.2225, 0.2225, 0.08029, 0.08029, 0.1167, 0.05045, 0.2225, 0.2225, 0.2177, 0.2284, 0.05045, 0.1167, 0.08029, 0.08029, 0.2177, 0.2284, 0.2141, 0.2351, 0.02827, 0.1582, 0.05045, 0.1167, 0.2141, 0.2351, 0.2119, 0.2424, 0.01461, 0.2032, 0.02827, 0.1582, 0.2119, 0.2424, 0.2111, 0.25, 0.01, 0.25, 0.01461, 0.2032, 0.2111, 0.25, 0.2119, 0.2576, 0.01461, 0.2968, 0.01, 0.25, 0.2119, 0.2576, 0.2141, 0.2649, 0.02827, 0.3418, 0.01461, 0.2968, 0.2141, 0.2649, 0.2177, 0.2716, 0.05045, 0.3833, 0.02827, 0.3418, 0.2177, 0.2716, 0.2225, 0.2775, 0.08029, 0.4197, 0.05045, 0.3833, 0.2225, 0.2775, 0.2284, 0.2823, 0.1167, 0.4496, 0.08029, 0.4197, 0.2284, 0.2823, 0.2351, 0.2859, 0.1582, 0.4717, 0.1167, 0.4496, 0.2351, 0.2859, 0.2424, 0.2881, 0.2032, 0.4854, 0.1582, 0.4717, 0.2424, 0.2881, 0.25, 0.2889, 0.25, 0.49, 0.2032, 0.4854, 0.25, 0.2708, 0.2541, 0.2704, 0.2576, 0.2881, 0.25, 0.2889, 0.2541, 0.2704, 0.2579, 0.2692, 0.2649, 0.2859, 0.2576, 0.2881, 0.2579, 0.2692, 0.2615, 0.2673, 0.2716, 0.2823, 0.2649, 0.2859, 0.2615, 0.2673, 0.2647, 0.2647, 0.2775, 0.2775, 0.2716, 0.2823, 0.2647, 0.2647, 0.2673, 0.2615, 0.2823, 0.2716, 0.2775, 0.2775, 0.2673, 0.2615, 0.2692, 0.2579, 0.2859, 0.2649, 0.2823, 0.2716, 0.2692, 0.2579, 0.2704, 0.2541, 0.2881, 0.2576, 0.2859, 0.2649, 0.2704, 0.2541, 0.2708, 0.25, 0.2889, 0.25, 0.2881, 0.2576, 0.2708, 0.25, 0.2704, 0.2459, 0.2881, 0.2424, 0.2889, 0.25, 0.2704, 0.2459, 0.2692, 0.2421, 0.2859, 0.2351, 0.2881, 0.2424, 0.2692, 0.2421, 0.2673, 0.2385, 0.2823, 0.2284, 0.2859, 0.2351, 0.2673, 0.2385, 0.2647, 0.2353, 0.2775, 0.2225, 0.2823, 0.2284, 0.2647, 0.2353, 0.2615, 0.2327, 0.2716, 0.2177, 0.2775, 0.2225, 0.2615, 0.2327, 0.2579, 0.2308, 0.2649, 0.2141, 0.2716, 0.2177, 0.2579, 0.2308, 0.2541, 0.2296, 0.2576, 0.2119, 0.2649, 0.2141, 0.2541, 0.2296, 0.25, 0.2292, 0.25, 0.2111, 0.2576, 0.2119, 0.25, 0.2292, 0.2459, 0.2296, 0.2424, 0.2119, 0.25, 0.2111, 0.2459, 0.2296, 0.2421, 0.2308, 0.2351, 0.2141, 0.2424, 0.2119, 0.2421, 0.2308, 0.2385, 0.2327, 0.2284, 0.2177, 0.2351, 0.2141, 0.2385, 0.2327, 0.2353, 0.2353, 0.2225, 0.2225, 0.2284, 0.2177, 0.2353, 0.2353, 0.2327, 0.2385, 0.2177, 0.2284, 0.2225, 0.2225, 0.2327, 0.2385, 0.2308, 0.2421, 0.2141, 0.2351, 0.2177, 0.2284, 0.2308, 0.2421, 0.2296, 0.2459, 0.2119, 0.2424, 0.2141, 0.2351, 0.2296, 0.2459, 0.2292, 0.25, 0.2111, 0.25, 0.2119, 0.2424, 0.2292, 0.25, 0.2296, 0.2541, 0.2119, 0.2576, 0.2111, 0.25, 0.2296, 0.2541, 0.2308, 0.2579, 0.2141, 0.2649, 0.2119, 0.2576, 0.2308, 0.2579, 0.2327, 0.2615, 0.2177, 0.2716, 0.2141, 0.2649, 0.2327, 0.2615, 0.2353, 0.2647, 0.2225, 0.2775, 0.2177, 0.2716, 0.2353, 0.2647, 0.2385, 0.2673, 0.2284, 0.2823, 0.2225, 0.2775, 0.2385, 0.2673, 0.2421, 0.2692, 0.2351, 0.2859, 0.2284, 0.2823, 0.2421, 0.2692, 0.2459, 0.2704, 0.2424, 0.2881, 0.2351, 0.2859, 0.2459, 0.2704, 0.25, 0.2708, 0.25, 0.2889, 0.2424, 0.2881, 0.2541, 0.2296, 0.2579, 0.2308, 0.2579, 0.2308, 0.2541, 0.2296, 0.2308, 0.2579, 0.2296, 0.2541, 0.2296, 0.2541, 0.2308, 0.2579, 0.2615, 0.2327, 0.2647, 0.2353, 0.2647, 0.2353, 0.2615, 0.2327, 0.2327, 0.2615, 0.2308, 0.2579, 0.2308, 0.2579, 0.2327, 0.2615, 0.2579, 0.2308, 0.2615, 0.2327, 0.2615, 0.2327, 0.2579, 0.2308, 0.2541, 0.2704, 0.25, 0.2708, 0.25, 0.2708, 0.2541, 0.2704, 0.2353, 0.2647, 0.2327, 0.2615, 0.2327, 0.2615, 0.2353, 0.2647, 0.2541, 0.2296, 0.2579, 0.2308, 0.2579, 0.2308, 0.2541, 0.2296, 0.2579, 0.2692, 0.2541, 0.2704, 0.2541, 0.2704, 0.2579, 0.2692, 0.2385, 0.2673, 0.2353, 0.2647, 0.2353, 0.2647, 0.2385, 0.2673, 0.25, 0.2292, 0.2541, 0.2296, 0.2541, 0.2296, 0.25, 0.2292, 0.2615, 0.2673, 0.2579, 0.2692, 0.2579, 0.2692, 0.2615, 0.2673, 0.2421, 0.2692, 0.2385, 0.2673, 0.2385, 0.2673, 0.2421, 0.2692, 0.2459, 0.2296, 0.25, 0.2292, 0.25, 0.2292, 0.2459, 0.2296, 0.2647, 0.2647, 0.2615, 0.2673, 0.2615, 0.2673, 0.2647, 0.2647, 0.2459, 0.2704, 0.2421, 0.2692, 0.2421, 0.2692, 0.2459, 0.2704, 0.2421, 0.2308, 0.2459, 0.2296, 0.2459, 0.2296, 0.2421, 0.2308, 0.2673, 0.2615, 0.2647, 0.2647, 0.2647, 0.2647, 0.2673, 0.2615, 0.25, 0.2708, 0.2459, 0.2704, 0.2459, 0.2704, 0.25, 0.2708, 0.2385, 0.2327, 0.2421, 0.2308, 0.2421, 0.2308, 0.2385, 0.2327, 0.2692, 0.2579, 0.2673, 0.2615, 0.2673, 0.2615, 0.2692, 0.2579, 0.2353, 0.2353, 0.2385, 0.2327, 0.2385, 0.2327, 0.2353, 0.2353, 0.2704, 0.2541, 0.2692, 0.2579, 0.2692, 0.2579, 0.2704, 0.2541, 0.2327, 0.2385, 0.2353, 0.2353, 0.2353, 0.2353, 0.2327, 0.2385, 0.2708, 0.25, 0.2704, 0.2541, 0.2704, 0.2541, 0.2708, 0.25, 0.2308, 0.2421, 0.2327, 0.2385, 0.2327, 0.2385, 0.2308, 0.2421, 0.2704, 0.2459, 0.2708, 0.25, 0.2708, 0.25, 0.2704, 0.2459, 0.2296, 0.2459, 0.2308, 0.2421, 0.2308, 0.2421, 0.2296, 0.2459, 0.2692, 0.2421, 0.2704, 0.2459, 0.2704, 0.2459, 0.2692, 0.2421, 0.2292, 0.25, 0.2296, 0.2459, 0.2296, 0.2459, 0.2292, 0.25, 0.2673, 0.2385, 0.2692, 0.2421, 0.2692, 0.2421, 0.2673, 0.2385, 0.2296, 0.2541, 0.2292, 0.25, 0.2292, 0.25, 0.2296, 0.2541, 0.2541, 0.2704, 0.25, 0.2708, 0.2459, 0.2704, 0.2421, 0.2692, 0.2385, 0.2673, 0.2353, 0.2647, 0.2327, 0.2615, 0.2308, 0.2579, 0.2296, 0.2541, 0.2292, 0.25, 0.2296, 0.2459, 0.2308, 0.2421, 0.2327, 0.2385, 0.2353, 0.2353, 0.2385, 0.2327, 0.2421, 0.2308, 0.2459, 0.2296, 0.25, 0.2292, 0.2541, 0.2296, 0.2579, 0.2308, 0.2615, 0.2327, 0.2647, 0.2353, 0.2673, 0.2385, 0.2692, 0.2421, 0.2704, 0.2459, 0.2708, 0.25, 0.2704, 0.2541, 0.2692, 0.2579, 0.2673, 0.2615, 0.2647, 0.2647, 0.2615, 0.2673, 0.2579, 0.2692, 0.2579, 0.2692, 0.2541, 0.2704, 0.2541, 0.2704, 0.2579, 0.2692, 0.2385, 0.2673, 0.2353, 0.2647, 0.2353, 0.2647, 0.2385, 0.2673, 0.25, 0.2292, 0.2541, 0.2296, 0.2541, 0.2296, 0.25, 0.2292, 0.2615, 0.2673, 0.2579, 0.2692, 0.2579, 0.2692, 0.2615, 0.2673, 0.2421, 0.2692, 0.2385, 0.2673, 0.2385, 0.2673, 0.2421, 0.2692, 0.2459, 0.2296, 0.25, 0.2292, 0.25, 0.2292, 0.2459, 0.2296, 0.2647, 0.2647, 0.2615, 0.2673, 0.2615, 0.2673, 0.2647, 0.2647, 0.2459, 0.2704, 0.2421, 0.2692, 0.2421, 0.2692, 0.2459, 0.2704, 0.2421, 0.2308, 0.2459, 0.2296, 0.2459, 0.2296, 0.2421, 0.2308, 0.2673, 0.2615, 0.2647, 0.2647, 0.2647, 0.2647, 0.2673, 0.2615, 0.25, 0.2708, 0.2459, 0.2704, 0.2459, 0.2704, 0.25, 0.2708, 0.2385, 0.2327, 0.2421, 0.2308, 0.2421, 0.2308, 0.2385, 0.2327, 0.2692, 0.2579, 0.2673, 0.2615, 0.2673, 0.2615, 0.2692, 0.2579, 0.2353, 0.2353, 0.2385, 0.2327, 0.2385, 0.2327, 0.2353, 0.2353, 0.2704, 0.2541, 0.2692, 0.2579, 0.2692, 0.2579, 0.2704, 0.2541, 0.2327, 0.2385, 0.2353, 0.2353, 0.2353, 0.2353, 0.2327, 0.2385, 0.2708, 0.25, 0.2704, 0.2541, 0.2704, 0.2541, 0.2708, 0.25, 0.2308, 0.2421, 0.2327, 0.2385, 0.2327, 0.2385, 0.2308, 0.2421, 0.2704, 0.2459, 0.2708, 0.25, 0.2708, 0.25, 0.2704, 0.2459, 0.2296, 0.2459, 0.2308, 0.2421, 0.2308, 0.2421, 0.2296, 0.2459, 0.2692, 0.2421, 0.2704, 0.2459, 0.2704, 0.2459, 0.2692, 0.2421, 0.2292, 0.25, 0.2296, 0.2459, 0.2296, 0.2459, 0.2292, 0.25, 0.2673, 0.2385, 0.2692, 0.2421, 0.2692, 0.2421, 0.2673, 0.2385, 0.2296, 0.2541, 0.2292, 0.25, 0.2292, 0.25, 0.2296, 0.2541, 0.2647, 0.2353, 0.2673, 0.2385, 0.2673, 0.2385, 0.2647, 0.2353, 0.2308, 0.2579, 0.2296, 0.2541, 0.2296, 0.2541, 0.2308, 0.2579, 0.2615, 0.2327, 0.2647, 0.2353, 0.2647, 0.2353, 0.2615, 0.2327, 0.2327, 0.2615, 0.2308, 0.2579, 0.2308, 0.2579, 0.2327, 0.2615, 0.2579, 0.2308, 0.2615, 0.2327, 0.2615, 0.2327, 0.2579, 0.2308, 0.2541, 0.2704, 0.25, 0.2708, 0.25, 0.2708, 0.2541, 0.2704, 0.2353, 0.2647, 0.2327, 0.2615, 0.2327, 0.2615, 0.2353, 0.2647, 0.7965, 0.484, 0.75, 0.4886, 0.75, 0.49, 0.7968, 0.4854, 0.8413, 0.4704, 0.7965, 0.484, 0.7968, 0.4854, 0.8418, 0.4717, 0.8825, 0.4484, 0.8413, 0.4704, 0.8418, 0.4717, 0.8833, 0.4496, 0.9187, 0.4187, 0.8825, 0.4484, 0.8833, 0.4496, 0.9197, 0.4197, 0.9484, 0.3825, 0.9187, 0.4187, 0.9197, 0.4197, 0.9496, 0.3833, 0.9704, 0.3413, 0.9484, 0.3825, 0.9496, 0.3833, 0.9717, 0.3418, 0.984, 0.2965, 0.9704, 0.3413, 0.9717, 0.3418, 0.9854, 0.2968, 0.9886, 0.25, 0.984, 0.2965, 0.9854, 0.2968, 0.99, 0.25, 0.984, 0.2035, 0.9886, 0.25, 0.99, 0.25, 0.9854, 0.2032, 0.9704, 0.1587, 0.984, 0.2035, 0.9854, 0.2032, 0.9717, 0.1582, 0.9484, 0.1175, 0.9704, 0.1587, 0.9717, 0.1582, 0.9496, 0.1167, 0.9187, 0.08131, 0.9484, 0.1175, 0.9496, 0.1167, 0.9197, 0.08029, 0.8825, 0.05165, 0.9187, 0.08131, 0.9197, 0.08029, 0.8833, 0.05045, 0.8413, 0.0296, 0.8825, 0.05165, 0.8833, 0.05045, 0.8418, 0.02827, 0.7965, 0.01603, 0.8413, 0.0296, 0.8418, 0.02827, 0.7968, 0.01461, 0.75, 0.01144, 0.7965, 0.01603, 0.7968, 0.01461, 0.75, 0.01, 0.7035, 0.01603, 0.75, 0.01144, 0.75, 0.01, 0.7032, 0.01461, 0.6587, 0.0296, 0.7035, 0.01603, 0.7032, 0.01461, 0.6582, 0.02827, 0.6175, 0.05165, 0.6587, 0.0296, 0.6582, 0.02827, 0.6167, 0.05045, 0.5813, 0.08131, 0.6175, 0.05165, 0.6167, 0.05045, 0.5803, 0.08029, 0.5516, 0.1175, 0.5813, 0.08131, 0.5803, 0.08029, 0.5504, 0.1167, 0.5296, 0.1587, 0.5516, 0.1175, 0.5504, 0.1167, 0.5283, 0.1582, 0.516, 0.2035, 0.5296, 0.1587, 0.5283, 0.1582, 0.5146, 0.2032, 0.5114, 0.25, 0.516, 0.2035, 0.5146, 0.2032, 0.51, 0.25, 0.516, 0.2965, 0.5114, 0.25, 0.51, 0.25, 0.5146, 0.2968, 0.5296, 0.3413, 0.516, 0.2965, 0.5146, 0.2968, 0.5283, 0.3418, 0.5516, 0.3825, 0.5296, 0.3413, 0.5283, 0.3418, 0.5504, 0.3833, 0.5813, 0.4187, 0.5516, 0.3825, 0.5504, 0.3833, 0.5803, 0.4197, 0.6175, 0.4484, 0.5813, 0.4187, 0.5803, 0.4197, 0.6167, 0.4496, 0.6587, 0.4704, 0.6175, 0.4484, 0.6167, 0.4496, 0.6582, 0.4717, 0.7035, 0.484, 0.6587, 0.4704, 0.6582, 0.4717, 0.7032, 0.4854, 0.75, 0.4886, 0.7035, 0.484, 0.7032, 0.4854, 0.75, 0.49, 0.7933, 0.4675, 0.75, 0.4718, 0.75, 0.4886, 0.7965, 0.484, 0.8349, 0.4549, 0.7933, 0.4675, 0.7965, 0.484, 0.8413, 0.4704, 0.8732, 0.4344, 0.8349, 0.4549, 0.8413, 0.4704, 0.8825, 0.4484, 0.9068, 0.4068, 0.8732, 0.4344, 0.8825, 0.4484, 0.9187, 0.4187, 0.9344, 0.3732, 0.9068, 0.4068, 0.9187, 0.4187, 0.9484, 0.3825, 0.9549, 0.3349, 0.9344, 0.3732, 0.9484, 0.3825, 0.9704, 0.3413, 0.9675, 0.2933, 0.9549, 0.3349, 0.9704, 0.3413, 0.984, 0.2965, 0.9718, 0.25, 0.9675, 0.2933, 0.984, 0.2965, 0.9886, 0.25, 0.9675, 0.2067, 0.9718, 0.25, 0.9886, 0.25, 0.984, 0.2035, 0.9549, 0.1651, 0.9675, 0.2067, 0.984, 0.2035, 0.9704, 0.1587, 0.9344, 0.1268, 0.9549, 0.1651, 0.9704, 0.1587, 0.9484, 0.1175, 0.9068, 0.09319, 0.9344, 0.1268, 0.9484, 0.1175, 0.9187, 0.08131, 0.8732, 0.06561, 0.9068, 0.09319, 0.9187, 0.08131, 0.8825, 0.05165, 0.8349, 0.04512, 0.8732, 0.06561, 0.8825, 0.05165, 0.8413, 0.0296, 0.7933, 0.0325, 0.8349, 0.04512, 0.8413, 0.0296, 0.7965, 0.01603, 0.75, 0.02824, 0.7933, 0.0325, 0.7965, 0.01603, 0.75, 0.01144, 0.7067, 0.0325, 0.75, 0.02824, 0.75, 0.01144, 0.7035, 0.01603, 0.6651, 0.04512, 0.7067, 0.0325, 0.7035, 0.01603, 0.6587, 0.0296, 0.6268, 0.06561, 0.6651, 0.04512, 0.6587, 0.0296, 0.6175, 0.05165, 0.5932, 0.09319, 0.6268, 0.06561, 0.6175, 0.05165, 0.5813, 0.08131, 0.5656, 0.1268, 0.5932, 0.09319, 0.5813, 0.08131, 0.5516, 0.1175, 0.5451, 0.1651, 0.5656, 0.1268, 0.5516, 0.1175, 0.5296, 0.1587, 0.5325, 0.2067, 0.5451, 0.1651, 0.5296, 0.1587, 0.516, 0.2035, 0.5282, 0.25, 0.5325, 0.2067, 0.516, 0.2035, 0.5114, 0.25, 0.5325, 0.2933, 0.5282, 0.25, 0.5114, 0.25, 0.516, 0.2965, 0.5451, 0.3349, 0.5325, 0.2933, 0.516, 0.2965, 0.5296, 0.3413, 0.5656, 0.3732, 0.5451, 0.3349, 0.5296, 0.3413, 0.5516, 0.3825, 0.5932, 0.4068, 0.5656, 0.3732, 0.5516, 0.3825, 0.5813, 0.4187, 0.6268, 0.4344, 0.5932, 0.4068, 0.5813, 0.4187, 0.6175, 0.4484, 0.6651, 0.4549, 0.6268, 0.4344, 0.6175, 0.4484, 0.6587, 0.4704, 0.7067, 0.4675, 0.6651, 0.4549, 0.6587, 0.4704, 0.7035, 0.484, 0.75, 0.4718, 0.7067, 0.4675, 0.7035, 0.484, 0.75, 0.4886, 0.5588, 0.288, 0.5699, 0.3246, 0.5699, 0.3246, 0.5588, 0.288, 0.7933, 0.4675, 0.8349, 0.4549, 0.8349, 0.4549, 0.7933, 0.4675, 0.5932, 0.4068, 0.6268, 0.4344, 0.6268, 0.4344, 0.5932, 0.4068, 0.7933, 0.0325, 0.75, 0.02824, 0.75, 0.02824, 0.7933, 0.0325, 0.8349, 0.4549, 0.8732, 0.4344, 0.8732, 0.4344, 0.8349, 0.4549, 0.6268, 0.4344, 0.6651, 0.4549, 0.6651, 0.4549, 0.6268, 0.4344, 0.75, 0.02824, 0.7067, 0.0325, 0.7067, 0.0325, 0.75, 0.02824, 0.8732, 0.4344, 0.9068, 0.4068, 0.9068, 0.4068, 0.8732, 0.4344, 0.6651, 0.4549, 0.7067, 0.4675, 0.7067, 0.4675, 0.6651, 0.4549, 0.7067, 0.0325, 0.6651, 0.04512, 0.6651, 0.04512, 0.7067, 0.0325, 0.9068, 0.4068, 0.9344, 0.3732, 0.9344, 0.3732, 0.9068, 0.4068, 0.7067, 0.4675, 0.75, 0.4718, 0.75, 0.4718, 0.7067, 0.4675, 0.6651, 0.04512, 0.6268, 0.06561, 0.6268, 0.06561, 0.6651, 0.04512, 0.9344, 0.3732, 0.9549, 0.3349, 0.9549, 0.3349, 0.9344, 0.3732, 0.6268, 0.06561, 0.5932, 0.09319, 0.5932, 0.09319, 0.6268, 0.06561, 0.9549, 0.3349, 0.9675, 0.2933, 0.9675, 0.2933, 0.9549, 0.3349, 0.5932, 0.09319, 0.5656, 0.1268, 0.5656, 0.1268, 0.5932, 0.09319, 0.9675, 0.2933, 0.9718, 0.25, 0.9718, 0.25, 0.9675, 0.2933, 0.5656, 0.1268, 0.5451, 0.1651, 0.5451, 0.1651, 0.5656, 0.1268, 0.9718, 0.25, 0.9675, 0.2067, 0.9675, 0.2067, 0.9718, 0.25, 0.5451, 0.1651, 0.5325, 0.2067, 0.5325, 0.2067, 0.5451, 0.1651, 0.9675, 0.2067, 0.9549, 0.1651, 0.9549, 0.1651, 0.9675, 0.2067, 0.5325, 0.2067, 0.5282, 0.25, 0.5282, 0.25, 0.5325, 0.2067, 0.9549, 0.1651, 0.9344, 0.1268, 0.9344, 0.1268, 0.9549, 0.1651, 0.5282, 0.25, 0.5325, 0.2933, 0.5325, 0.2933, 0.5282, 0.25, 0.9344, 0.1268, 0.9068, 0.09319, 0.9068, 0.09319, 0.9344, 0.1268, 0.5325, 0.2933, 0.5451, 0.3349, 0.5451, 0.3349, 0.5325, 0.2933, 0.9068, 0.09319, 0.8732, 0.06561, 0.8732, 0.06561, 0.9068, 0.09319, 0.5451, 0.3349, 0.5656, 0.3732, 0.5656, 0.3732, 0.5451, 0.3349, 0.8732, 0.06561, 0.8349, 0.04512, 0.8349, 0.04512, 0.8732, 0.06561, 0.75, 0.4718, 0.7933, 0.4675, 0.7933, 0.4675, 0.75, 0.4718, 0.5656, 0.3732, 0.5932, 0.4068, 0.5932, 0.4068, 0.5656, 0.3732, 0.788, 0.4412, 0.75, 0.4449, 0.75, 0.4718, 0.7933, 0.4675, 0.8246, 0.4301, 0.788, 0.4412, 0.7933, 0.4675, 0.8349, 0.4549, 0.8583, 0.4121, 0.8246, 0.4301, 0.8349, 0.4549, 0.8732, 0.4344, 0.8878, 0.3878, 0.8583, 0.4121, 0.8732, 0.4344, 0.9068, 0.4068, 0.9121, 0.3583, 0.8878, 0.3878, 0.9068, 0.4068, 0.9344, 0.3732, 0.9301, 0.3246, 0.9121, 0.3583, 0.9344, 0.3732, 0.9549, 0.3349, 0.9412, 0.288, 0.9301, 0.3246, 0.9549, 0.3349, 0.9675, 0.2933, 0.9449, 0.25, 0.9412, 0.288, 0.9675, 0.2933, 0.9718, 0.25, 0.9412, 0.212, 0.9449, 0.25, 0.9718, 0.25, 0.9675, 0.2067, 0.9301, 0.1754, 0.9412, 0.212, 0.9675, 0.2067, 0.9549, 0.1651, 0.9121, 0.1417, 0.9301, 0.1754, 0.9549, 0.1651, 0.9344, 0.1268, 0.8878, 0.1122, 0.9121, 0.1417, 0.9344, 0.1268, 0.9068, 0.09319, 0.8583, 0.08792, 0.8878, 0.1122, 0.9068, 0.09319, 0.8732, 0.06561, 0.8246, 0.06991, 0.8583, 0.08792, 0.8732, 0.06561, 0.8349, 0.04512, 0.788, 0.05882, 0.8246, 0.06991, 0.8349, 0.04512, 0.7933, 0.0325, 0.75, 0.05507, 0.788, 0.05882, 0.7933, 0.0325, 0.75, 0.02824, 0.712, 0.05882, 0.75, 0.05507, 0.75, 0.02824, 0.7067, 0.0325, 0.6754, 0.06991, 0.712, 0.05882, 0.7067, 0.0325, 0.6651, 0.04512, 0.6417, 0.08792, 0.6754, 0.06991, 0.6651, 0.04512, 0.6268, 0.06561, 0.6122, 0.1122, 0.6417, 0.08792, 0.6268, 0.06561, 0.5932, 0.09319, 0.5879, 0.1417, 0.6122, 0.1122, 0.5932, 0.09319, 0.5656, 0.1268, 0.5699, 0.1754, 0.5879, 0.1417, 0.5656, 0.1268, 0.5451, 0.1651, 0.5588, 0.212, 0.5699, 0.1754, 0.5451, 0.1651, 0.5325, 0.2067, 0.5551, 0.25, 0.5588, 0.212, 0.5325, 0.2067, 0.5282, 0.25, 0.5588, 0.288, 0.5551, 0.25, 0.5282, 0.25, 0.5325, 0.2933, 0.5699, 0.3246, 0.5588, 0.288, 0.5325, 0.2933, 0.5451, 0.3349, 0.5879, 0.3583, 0.5699, 0.3246, 0.5451, 0.3349, 0.5656, 0.3732, 0.6122, 0.3878, 0.5879, 0.3583, 0.5656, 0.3732, 0.5932, 0.4068, 0.6417, 0.4121, 0.6122, 0.3878, 0.5932, 0.4068, 0.6268, 0.4344, 0.6754, 0.4301, 0.6417, 0.4121, 0.6268, 0.4344, 0.6651, 0.4549, 0.712, 0.4412, 0.6754, 0.4301, 0.6651, 0.4549, 0.7067, 0.4675, 0.75, 0.4449, 0.712, 0.4412, 0.7067, 0.4675, 0.75, 0.4718, 0.6122, 0.3878, 0.6417, 0.4121, 0.6417, 0.4121, 0.6122, 0.3878, 0.8878, 0.1122, 0.8583, 0.08792, 0.8583, 0.08792, 0.8878, 0.1122, 0.5699, 0.3246, 0.5879, 0.3583, 0.5879, 0.3583, 0.5699, 0.3246, 0.8583, 0.08792, 0.8246, 0.06991, 0.8246, 0.06991, 0.8583, 0.08792, 0.75, 0.4449, 0.788, 0.4412, 0.788, 0.4412, 0.75, 0.4449, 0.5879, 0.3583, 0.6122, 0.3878, 0.6122, 0.3878, 0.5879, 0.3583, 0.8246, 0.06991, 0.788, 0.05882, 0.788, 0.05882, 0.8246, 0.06991, 0.788, 0.4412, 0.8246, 0.4301, 0.8246, 0.4301, 0.788, 0.4412, 0.6122, 0.3878, 0.6417, 0.4121, 0.6417, 0.4121, 0.6122, 0.3878, 0.788, 0.05882, 0.75, 0.05507, 0.75, 0.05507, 0.788, 0.05882, 0.8246, 0.4301, 0.8583, 0.4121, 0.8583, 0.4121, 0.8246, 0.4301, 0.6417, 0.4121, 0.6754, 0.4301, 0.6754, 0.4301, 0.6417, 0.4121, 0.75, 0.05507, 0.712, 0.05882, 0.712, 0.05882, 0.75, 0.05507, 0.8583, 0.4121, 0.8878, 0.3878, 0.8878, 0.3878, 0.8583, 0.4121, 0.6754, 0.4301, 0.712, 0.4412, 0.712, 0.4412, 0.6754, 0.4301, 0.712, 0.05882, 0.6754, 0.06991, 0.6754, 0.06991, 0.712, 0.05882, 0.8878, 0.3878, 0.9121, 0.3583, 0.9121, 0.3583, 0.8878, 0.3878, 0.712, 0.4412, 0.75, 0.4449, 0.75, 0.4449, 0.712, 0.4412, 0.6754, 0.06991, 0.6417, 0.08792, 0.6417, 0.08792, 0.6754, 0.06991, 0.9121, 0.3583, 0.9301, 0.3246, 0.9301, 0.3246, 0.9121, 0.3583, 0.6417, 0.08792, 0.6122, 0.1122, 0.6122, 0.1122, 0.6417, 0.08792, 0.9301, 0.3246, 0.9412, 0.288, 0.9412, 0.288, 0.9301, 0.3246, 0.6122, 0.1122, 0.5879, 0.1417, 0.5879, 0.1417, 0.6122, 0.1122, 0.9412, 0.288, 0.9449, 0.25, 0.9449, 0.25, 0.9412, 0.288, 0.5879, 0.1417, 0.5699, 0.1754, 0.5699, 0.1754, 0.5879, 0.1417, 0.9449, 0.25, 0.9412, 0.212, 0.9412, 0.212, 0.9449, 0.25, 0.5699, 0.1754, 0.5588, 0.212, 0.5588, 0.212, 0.5699, 0.1754, 0.9412, 0.212, 0.9301, 0.1754, 0.9301, 0.1754, 0.9412, 0.212, 0.5588, 0.212, 0.5551, 0.25, 0.5551, 0.25, 0.5588, 0.212, 0.9301, 0.1754, 0.9121, 0.1417, 0.9121, 0.1417, 0.9301, 0.1754, 0.5551, 0.25, 0.5588, 0.288, 0.5588, 0.288, 0.5551, 0.25, 0.9121, 0.1417, 0.8878, 0.1122, 0.8878, 0.1122, 0.9121, 0.1417, 0.75, 0.4449, 0.788, 0.4412, 0.8246, 0.4301, 0.8583, 0.4121, 0.8878, 0.3878, 0.9121, 0.3583, 0.9301, 0.3246, 0.9412, 0.288, 0.9449, 0.25, 0.9412, 0.212, 0.9301, 0.1754, 0.9121, 0.1417, 0.8878, 0.1122, 0.8583, 0.08792, 0.8246, 0.06991, 0.788, 0.05882, 0.75, 0.05507, 0.712, 0.05882, 0.6754, 0.06991, 0.6417, 0.08792, 0.6122, 0.1122, 0.5879, 0.1417, 0.5699, 0.1754, 0.5588, 0.212, 0.5551, 0.25, 0.5588, 0.288, 0.5699, 0.3246, 0.5879, 0.3583, 0.6122, 0.3878, 0.6417, 0.4121, 0.6754, 0.4301, 0.712, 0.4412, 0.788, 0.05882, 0.75, 0.05507, 0.75, 0.05507, 0.788, 0.05882, 0.8246, 0.4301, 0.8583, 0.4121, 0.8583, 0.4121, 0.8246, 0.4301, 0.6417, 0.4121, 0.6754, 0.4301, 0.6754, 0.4301, 0.6417, 0.4121, 0.75, 0.05507, 0.712, 0.05882, 0.712, 0.05882, 0.75, 0.05507, 0.8583, 0.4121, 0.8878, 0.3878, 0.8878, 0.3878, 0.8583, 0.4121, 0.6754, 0.4301, 0.712, 0.4412, 0.712, 0.4412, 0.6754, 0.4301, 0.712, 0.05882, 0.6754, 0.06991, 0.6754, 0.06991, 0.712, 0.05882, 0.8878, 0.3878, 0.9121, 0.3583, 0.9121, 0.3583, 0.8878, 0.3878, 0.712, 0.4412, 0.75, 0.4449, 0.75, 0.4449, 0.712, 0.4412, 0.6754, 0.06991, 0.6417, 0.08792, 0.6417, 0.08792, 0.6754, 0.06991, 0.9121, 0.3583, 0.9301, 0.3246, 0.9301, 0.3246, 0.9121, 0.3583, 0.6417, 0.08792, 0.6122, 0.1122, 0.6122, 0.1122, 0.6417, 0.08792, 0.9301, 0.3246, 0.9412, 0.288, 0.9412, 0.288, 0.9301, 0.3246, 0.6122, 0.1122, 0.5879, 0.1417, 0.5879, 0.1417, 0.6122, 0.1122, 0.9412, 0.288, 0.9449, 0.25, 0.9449, 0.25, 0.9412, 0.288, 0.5879, 0.1417, 0.5699, 0.1754, 0.5699, 0.1754, 0.5879, 0.1417, 0.9449, 0.25, 0.9412, 0.212, 0.9412, 0.212, 0.9449, 0.25, 0.5699, 0.1754, 0.5588, 0.212, 0.5588, 0.212, 0.5699, 0.1754, 0.9412, 0.212, 0.9301, 0.1754, 0.9301, 0.1754, 0.9412, 0.212, 0.5588, 0.212, 0.5551, 0.25, 0.5551, 0.25, 0.5588, 0.212, 0.9301, 0.1754, 0.9121, 0.1417, 0.9121, 0.1417, 0.9301, 0.1754, 0.5551, 0.25, 0.5588, 0.288, 0.5588, 0.288, 0.5551, 0.25, 0.9121, 0.1417, 0.8878, 0.1122, 0.8878, 0.1122, 0.9121, 0.1417, 0.5588, 0.288, 0.5699, 0.3246, 0.5699, 0.3246, 0.5588, 0.288, 0.8878, 0.1122, 0.8583, 0.08792, 0.8583, 0.08792, 0.8878, 0.1122, 0.5699, 0.3246, 0.5879, 0.3583, 0.5879, 0.3583, 0.5699, 0.3246, 0.8583, 0.08792, 0.8246, 0.06991, 0.8246, 0.06991, 0.8583, 0.08792, 0.75, 0.4449, 0.788, 0.4412, 0.788, 0.4412, 0.75, 0.4449, 0.5879, 0.3583, 0.6122, 0.3878, 0.6122, 0.3878, 0.5879, 0.3583, 0.8246, 0.06991, 0.788, 0.05882, 0.788, 0.05882, 0.8246, 0.06991, 0.788, 0.4412, 0.8246, 0.4301, 0.8246, 0.4301, 0.788, 0.4412])
me_cylinder.materials.append(mat_material_002)
me_cylinder.materials.append(mat_material_003)
me_cylinder.materials.append(mat_material_001)
me_cylinder.update()
me_plane = bpy.data.meshes.new('Plane')
me_plane.from_pydata([(-0.3252, -0.6458, 0.0), (1.025, -0.9979, 0.0), (-0.2785, 0.542, 0.0), (1.023, 1.528, 0.0)], [], [(0, 1, 3, 2)])
me_plane.polygons.foreach_set('use_smooth', [True] * 1)
_uv = me_plane.uv_layers.new(name='UVMap')
_uv.uv.foreach_set('vector', [0.0, 0.0, 1.0, 0.0, 1.0, 1.0, 0.0, 1.0])
me_plane.materials.append(mat_material_001)
me_plane.update()
me_plane_001 = bpy.data.meshes.new('Plane.001')
me_plane_001.from_pydata([(-0.3252, -0.6458, 0.0), (1.025, -0.9979, 0.0), (-0.2785, 0.542, 0.0), (1.023, 1.528, 0.0)], [], [(0, 1, 3, 2)])
me_plane_001.polygons.foreach_set('use_smooth', [True] * 1)
_uv = me_plane_001.uv_layers.new(name='UVMap')
_uv.uv.foreach_set('vector', [0.0, 0.0, 1.0, 0.0, 1.0, 1.0, 0.0, 1.0])
me_plane_001.materials.append(mat_material_001)
me_plane_001.update()

# ---- objects
ob_light = bpy.data.objects.new('Light', light_light)
ob_camera = bpy.data.objects.new('Camera', cam_camera)
ob_cylinder = bpy.data.objects.new('Cylinder', me_cylinder)
ob_plane = bpy.data.objects.new('Plane', me_plane)
ob_plane_001 = bpy.data.objects.new('Plane.001', me_plane_001)

# ---- transforms, parenting, visibility, modifiers, constraints
ob_light.location = (4.076, 1.005, 5.904)
ob_light.rotation_euler = (0.6503, 0.05522, 1.866)
ob_light.lock_rotations_4d = False
ob_light.empty_display_type = 'ARROWS'
ob_light.color = (0.0, 0.0, 0.0, 0.0)
ob_light.lineart.crease_threshold = 0.0
ob_camera.location = (7.359, -6.926, 4.958)
ob_camera.rotation_euler = (1.109, 0.0, 0.8149)
ob_camera.lock_rotations_4d = False
ob_camera.empty_display_type = 'ARROWS'
ob_camera.color = (0.0, 0.0, 0.0, 0.0)
ob_camera.display_type = 'WIRE'
ob_camera.lineart.crease_threshold = 0.0
ob_cylinder.location = (-0.3547, 0.0, 3.14)
ob_cylinder.rotation_euler = (0.0, 6.281, 0.0)
ob_cylinder.scale = (0.2545, 0.2545, 1.581)
_m = ob_cylinder.modifiers.new('Smooth by Angle', 'NODES')
_m.node_group = ng_smooth_by_angle
_m.use_pin_to_last = True
_m.show_group_selector = False
ob_plane.location = (0.3537, 0.01486, 0.001174)
ob_plane.rotation_euler = (-1.571, 3.139, -0.0)
ob_plane.scale = (0.6217, 0.8528, 1.0)
_m = ob_plane.modifiers.new('Mirror', 'MIRROR')
_m.merge_threshold = 0.0
_m.mirror_object = ob_cylinder
ob_plane_001.location = (-0.3467, 0.727, -0.0003846)
ob_plane_001.rotation_euler = (-4.71, -9.677e-10, -1.571)
ob_plane_001.scale = (0.6217, 0.8528, 1.0)
_m = ob_plane_001.modifiers.new('Mirror', 'MIRROR')
_m.use_axis = (False, True, False)
_m.merge_threshold = 0.0
_m.mirror_object = ob_cylinder

# ---- collection membership
col_collection.objects.link(ob_light)
col_collection.objects.link(ob_camera)
col_collection.objects.link(ob_cylinder)
col_collection.objects.link(ob_plane)
col_collection.objects.link(ob_plane_001)

# ---- scene / render settings (as saved in the file)
scene.camera = ob_camera
scene.frame_start = 1; scene.frame_end = 250; scene.frame_set(0)
scene.render.engine = 'BLENDER_EEVEE_NEXT'
bpy.context.view_layer.update()
